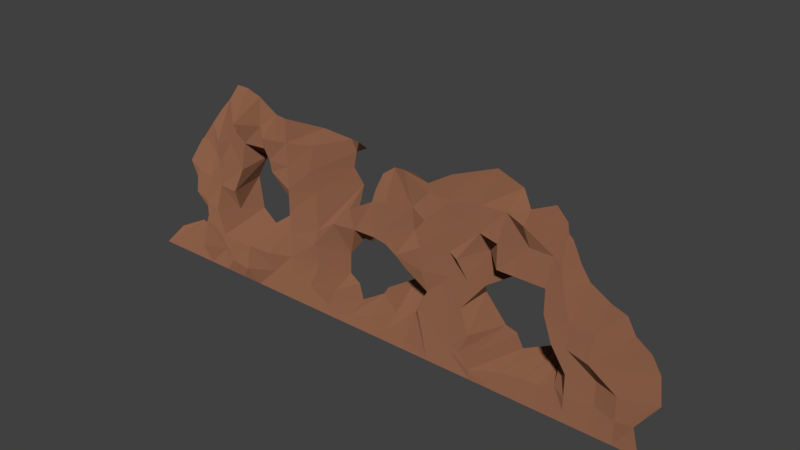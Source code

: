 # Source: stone_bg_mountain_large.blend  (saved by Blender 2.79.0; exported with 4.5.12 LTS)
import bpy
from mathutils import Matrix  # noqa: F401  (used for matrix-valued properties, if any)

bpy.ops.wm.read_factory_settings(use_empty=True)
scene = bpy.context.scene
scene.name = 'Scene'

# ---- collections
col_collection_1 = bpy.data.collections.new('Collection 1'); scene.collection.children.link(col_collection_1)

# ---- materials (node trees are filled in below, after node groups)
mat_stone_010 = bpy.data.materials.new('Stone.010')
mat_stone_010.alpha_threshold = 0.0
mat_stone_010.roughness = 0.5

# ---- material node trees
mat_stone_010.use_nodes = True; mat_stone_010.node_tree.nodes.clear()
_N = mat_stone_010.node_tree.nodes; _L = mat_stone_010.node_tree.links
n0 = _N.new('ShaderNodeOutputMaterial'); n0.name = 'Material Output'; n0.location = (300, 300)
n1 = _N.new('ShaderNodeBsdfDiffuse'); n1.name = 'Diffuse BSDF'; n1.location = (10, 300)
n1.inputs[0].default_value = (0.2598, 0.1153, 0.06434, 1.0)
n1.inputs[1].default_value = 0.8333
_L.new(n1.outputs[0], n0.inputs[0])
n0.is_active_output = True

# ---- world
world_world = bpy.data.worlds.new('World'); scene.world = world_world
world_world.color = (0.05088, 0.05088, 0.05088)
world_world.use_sun_shadow = False
world_world.sun_shadow_jitter_overblur = 0.0
world_world.cycles.sampling_method = 'MANUAL'

# ---- meshes
me_plane_019 = bpy.data.meshes.new('Plane.019')
me_plane_019.from_pydata([(-1.0, -1.0, 0.0), (1.0, -1.0, 0.0), (-1.0, 1.0, 0.0), (1.0, 1.0, 0.0), (-1.0, 0.0, 0.0), (0.0, -1.0, 0.0), (1.0, 0.0, 0.0), (0.0, -5.964e-09, -0.8186), (-1.0, -0.5, 0.0), (0.5, -1.0, 0.0), (1.0, 0.5, 0.0), (-0.4556, 0.8247, -2.071), (-1.0, 0.5, 0.0), (-0.5, -1.0, 0.0), (1.0, -0.5, 0.0), (0.6022, 0.8968, 2.706e-08), (0.0, 0.5, -0.9521), (0.1015, -0.545, -1.308), (-0.5, -4.113e-09, -0.5645), (0.3699, 0.0, 0.0), (0.4612, -0.3426, -3.231), (-0.4379, -0.604, -1.621), (-0.4703, 0.5157, -2.318), (0.5, 0.5, -0.5234), (-1.0, -0.75, 0.0), (0.75, -1.0, 0.0), (1.0, 0.75, 0.0), (-0.75, 0.882, -1.68), (-1.0, 0.25, 0.0), (-0.25, -1.0, 0.0), (1.0, -0.25, 0.0), (0.1176, 0.7063, -0.7934), (-0.06964, -0.1156, -1.367), (-0.6455, -0.09916, -0.1681), (0.25, 0.07266, 0.0), (-1.0, -0.25, 0.0), (0.25, -1.0, 0.0), (1.0, 0.25, 0.0), (-0.25, 0.8909, -1.287), (-1.0, 0.75, 0.0), (-0.75, -1.0, 0.0), (1.0, -0.75, 0.0), (0.75, 0.8447, 4.072e-08), (-0.04568, 0.3584, -0.9296), (0.0, -0.678, -1.638), (-0.25, -5.877e-09, -0.8067), (0.75, 3.594e-09, 0.4934), (0.5, -0.1023, 0.0), (0.5, -0.6304, -0.8658), (0.25, -0.5, -2.792), (0.638, -0.5, 0.0), (-0.4807, -0.416, -1.945), (-0.5, -0.75, -0.6289), (-0.6634, -0.5, -0.3155), (-0.25, -0.6194, -1.149), (-0.423, 0.696, -2.241), (-0.3894, 0.3346, -2.602), (-0.75, 0.5, -0.3914), (0.4279, 0.863, -0.315), (0.5, 0.25, -0.7531), (0.25, 0.5, 0.0), (0.75, 0.5, 0.282), (0.75, 0.25, 0.652), (0.25, 0.25, 0.0), (0.25, 0.8037, -0.8339), (-0.25, 0.25, -0.3833), (-0.75, 0.25, -0.8022), (-0.75, 0.75, -0.6246), (-0.1644, -0.75, -0.8718), (-0.75, -0.75, 0.0), (-0.6742, -0.25, 0.0), (0.6944, -0.7129, -9.721e-09), (0.25, -0.75, -0.966), (0.75, -0.25, 0.0), (-0.323, -0.2037, -2.139), (-0.2822, 0.7685, -2.208), (0.75, 0.75, 0.0), (0.0, -0.839, -0.1955), (0.5, -0.875, 0.0), (-0.5, -0.875, 0.0), (-0.2072, -0.875, -0.1204), (0.25, -0.875, 0.0), (1.0, -1.0, -7.226e-05), (3.0, -1.0, -7.27e-05), (1.0, 1.0, -7.226e-05), (1.0, -1.341e-07, -7.226e-05), (2.0, -1.0, -7.248e-05), (2.935, -0.1019, -1.098), (1.892, 0.8848, -1.671), (2.0, 0.0, -7.248e-05), (1.0, -0.5, -7.226e-05), (2.5, -1.0, -7.259e-05), (1.498, 0.8891, -2.267), (1.0, 0.5, -7.226e-05), (1.5, -1.0, -7.237e-05), (3.148, -0.4137, -7.274e-05), (2.0, 0.5, -0.6979), (2.087, -0.3701, -4.161), (1.505, 0.07121, -1.648), (2.5, 6.706e-08, -7.259e-05), (2.5, -0.5, -0.5266), (1.483, -0.5963, -2.47), (1.5, 0.5, -7.237e-05), (1.0, -0.75, -7.226e-05), (2.75, -1.0, -7.265e-05), (1.25, 1.015, -1.997), (1.0, 0.25, -7.226e-05), (1.75, -1.0, -7.242e-05), (3.043, -0.25, -0.9676), (2.0, 0.75, -1.772), (2.064, -0.2135, -1.951), (1.331, -0.01392, -0.6151), (2.25, 3.353e-08, -7.254e-05), (1.001, -0.25, -7.226e-05), (2.25, -1.0, -7.254e-05), (1.75, 0.8654, -0.6329), (1.0, 0.75, -7.226e-05), (1.25, -1.0, -7.231e-05), (2.964, -0.6621, 0.437), (2.0, 0.25, -7.248e-05), (2.024, -0.557, -3.381), (1.855, 0.1129, -4.284), (2.764, 1.025e-07, -1.191), (2.5, -0.25, 0.471), (2.5, -0.75, -0.5266), (2.25, -0.5, -7.254e-05), (2.75, -0.5, -7.265e-05), (1.579, -0.7102, -2.261), (1.414, -0.5, -1.972), (1.5, 0.75, -0.7429), (1.5, 0.25, -7.237e-05), (1.267, 0.5, -0.3937), (1.75, 0.5, -0.6979), (2.547, 0.25, -0.8423), (2.25, 0.5, -0.8308), (2.687, 0.1713, -1.052), (2.307, 0.3357, -1.189), (2.139, 0.6905, -0.9642), (1.75, 0.25, -7.242e-05), (1.25, 0.25, -1.599), (1.25, 0.75, -0.6406), (1.86, -0.6601, -3.658), (1.25, -0.75, -0.4054), (1.163, -0.25, -2.126), (2.75, -0.75, -7.265e-05), (2.25, -0.75, -7.254e-05), (2.25, -0.25, -7.254e-05), (2.699, -0.25, -7.264e-05), (1.75, 0.75, -7.242e-05), (2.141, 1.885e-08, -7.251e-05), (2.104, -0.4431, -0.7632), (2.141, 0.5, -7.251e-05), (2.141, -1.0, -7.251e-05), (2.173, 0.2982, -7.252e-05), (2.078, 0.7165, -1.114), (2.08, -0.5435, -1.24), (2.111, -0.234, 0.204), (1.166, -0.00697, -0.3079), (1.254, -0.5, 0.2805), (1.125, 0.25, 0.4272), (1.959, -0.7688, -0.2931), (1.125, -0.75, -7.228e-05), (1.161, -0.25, 0.2104), (1.539, -0.8227, -0.3254), (1.777, -0.7979, -0.5172), (1.25, -0.8764, 0.1824), (2.25, -0.8764, -7.254e-05), (2.071, -0.7553, -0.8061), (1.0, -1.341e-07, -2.25), (1.0, -0.5, -2.25), (1.0, 0.5, -2.25), (1.0, -0.75, -2.25), (1.0, 0.25, -2.25), (1.001, -0.25, -2.25), (1.0, 0.75, -2.25), (-3.0, -1.0, 1.177e-06), (-1.0, -1.0, 7.302e-07), (-1.0, 1.0, 7.302e-07), (-2.75, -5.774e-07, -1.431), (-2.0, -1.0, 9.537e-07), (-1.0, -3.427e-07, 7.302e-07), (-2.032, 1.004, -2.115), (-2.0, -4.768e-07, 9.537e-07), (-1.5, -1.0, 8.419e-07), (-1.0, 0.5, 7.302e-07), (-2.5, -1.0, 1.065e-06), (-1.0, -0.5, 7.302e-07), (-1.5, 1.055, -0.9402), (-2.0, 0.5, 9.537e-07), (-2.0, -0.5, 0.4927), (-2.5, -5.439e-07, -0.8242), (-1.5, -0.5, 0.6744), (-2.383, -0.4488, -0.8081), (-2.5, 0.4225, -2.499), (-1.5, 0.5, -1.018), (-3.0, -0.8922, -1.391), (-1.25, -1.0, 7.86e-07), (-1.0, 0.75, 7.302e-07), (-3.0, 0.06553, -3.735), (-2.25, -1.0, 1.01e-06), (-1.0, -0.25, 7.302e-07), (-1.698, 1.093, -1.103), (-2.067, 0.8683, -1.568), (-2.0, -0.25, 0.4927), (-2.75, -5.774e-07, -1.431), (-1.872, -4.596e-07, -2.521), (-1.75, -1.0, 8.978e-07), (-1.0, 0.25, 7.302e-07), (-2.75, -1.0, 1.121e-06), (-1.0, -0.75, 7.302e-07), (-1.25, 0.9416, -0.765), (-2.0, 0.25, 9.537e-07), (-2.0, -0.75, 9.537e-07), (-2.17, 0.05136, -0.04218), (-1.111, -3.576e-07, -1.033), (-1.501, -0.3888, -1.672), (-1.5, -0.75, 0.9537), (-1.75, -0.5, 0.7649), (-1.25, -0.5, 0.5951), (-2.5, -0.25, -0.482), (-2.455, -0.6346, -0.8081), (-2.25, -0.5, 1.01e-06), (-2.59, 0.3037, -1.954), (-2.308, 0.5589, -1.286), (-1.5, 0.75, -0.8003), (-1.568, 0.3285, -6.049), (-1.75, 0.5, -0.825), (-1.25, 0.5, 7.86e-07), (-1.26, 0.3525, -0.2192), (-1.772, 0.2415, -2.824), (-1.75, 0.75, 8.978e-07), (-2.25, 0.25, -1.075), (-2.678, 0.2024, -3.751), (-2.25, -0.75, 0.6106), (-2.651, -0.7113, -1.536), (-2.67, -0.1647, -1.431), (-1.25, -0.75, 7.86e-07), (-1.75, -0.75, 0.7649), (-1.787, -0.3388, -2.327), (-1.25, -0.1857, -3.899), (-2.25, -0.25, 1.01e-06), (-2.251, 0.6994, -1.793), (-1.25, 0.75, 0.442), (-1.781, -4.475e-07, 0.08343), (-1.878, -0.5, 0.6257), (-1.878, 0.5, -0.4031), (-1.708, 0.2459, -0.2719), (-1.896, -0.2934, -0.8849)], [], [(76, 26, 3, 42), (74, 32, 7, 45), (73, 30, 6, 46), (72, 48, 20, 49), (71, 41, 14, 50), (70, 51, 18, 33), (69, 52, 21, 53), (67, 55, 11, 27), (66, 56, 22, 57), (63, 59, 23, 60), (62, 37, 10, 61), (59, 62, 61, 23), (19, 46, 62, 59), (46, 6, 37, 62), (43, 63, 60, 16), (7, 34, 63, 43), (34, 19, 59, 63), (16, 60, 64, 31), (60, 23, 58, 64), (18, 45, 65, 56), (45, 7, 43, 65), (28, 66, 57, 12), (4, 33, 66, 28), (33, 18, 56, 66), (39, 67, 27, 2), (12, 57, 67, 39), (57, 22, 55, 67), (52, 68, 54, 21), (79, 80, 68, 52), (80, 77, 44, 68), (24, 69, 53, 8), (40, 13, 79, 52, 69), (35, 70, 33, 4), (8, 53, 70, 35), (53, 21, 51, 70), (48, 71, 50, 20), (9, 25, 71, 48, 78), (44, 72, 49, 17), (77, 81, 72, 44), (81, 78, 48, 72), (47, 73, 46, 19), (20, 50, 73, 47), (50, 14, 30, 73), (51, 74, 45, 18), (55, 75, 38, 11), (58, 76, 42, 15), (23, 61, 76, 58), (61, 10, 26, 76), (36, 9, 78, 81), (5, 36, 81, 77), (29, 5, 77, 80), (13, 29, 80, 79), (25, 1, 41, 71), (0, 40, 69, 24), (148, 109, 88, 115), (121, 110, 89), (147, 108, 87, 122), (146, 123, 99, 112), (145, 124, 100, 125), (144, 118, 95, 126), (142, 127, 101, 128), (140, 129, 92, 105), (139, 130, 102, 131), (138, 119, 96, 132), (99, 122, 135, 133), (153, 136, 134, 151), (149, 112, 136, 153), (112, 99, 133, 136), (151, 134, 137, 154), (130, 138, 132, 102), (98, 121, 138, 130), (121, 89, 119, 138), (86, 152, 167, 160), (157, 111, 139, 159), (111, 98, 130, 139), (106, 159, 139, 131, 93), (116, 140, 105, 84), (131, 102, 129, 140), (163, 164, 141, 127), (164, 160, 120, 141), (161, 142, 128, 158), (165, 163, 127, 142), (162, 143, 111, 157), (158, 128, 143, 162), (124, 144, 126, 100), (104, 83, 118, 144), (114, 91, 124, 145, 166), (155, 145, 125, 150), (167, 166, 145, 155), (156, 146, 112, 149), (150, 125, 146, 156), (125, 100, 123, 146), (123, 147, 122, 99), (100, 126, 147, 123), (126, 95, 108, 147), (129, 148, 115, 92), (102, 132, 148, 129), (132, 96, 109, 148), (97, 150, 156, 110), (110, 156, 149, 89), (160, 167, 155, 120), (120, 155, 150, 97), (96, 151, 154, 109), (89, 149, 153, 119), (119, 153, 151, 96), (90, 158, 162, 113), (113, 162, 157, 85), (103, 161, 158, 90), (152, 114, 166, 167), (85, 157, 159, 106), (82, 117, 165, 142, 161, 103), (93, 131, 140, 116), (117, 94, 163, 165), (107, 86, 160, 164), (94, 107, 164, 163), (91, 104, 144, 124), (113, 85, 106, 93, 116, 84, 174, 170, 172, 168, 173, 169, 171, 82, 103, 90), (242, 197, 177, 210), (240, 203, 182, 213), (239, 200, 180, 214), (237, 216, 191, 217), (236, 209, 186, 218), (235, 219, 190, 204), (233, 212, 189, 221), (231, 211, 188, 223), (230, 224, 187, 201), (229, 225, 194, 226), (228, 207, 184, 227), (225, 228, 227, 194), (214, 180, 207, 228), (246, 229, 226, 245), (243, 205, 229, 246), (226, 194, 224, 230), (222, 231, 223, 193), (190, 213, 231, 222), (213, 182, 211, 231), (178, 204, 232, 198), (204, 190, 222, 232), (220, 233, 221, 192), (185, 199, 233, 220), (199, 179, 212, 233), (175, 208, 234, 195), (208, 185, 220, 234), (216, 236, 218, 191), (183, 196, 236, 216), (196, 176, 209, 236), (202, 230, 201, 181), (206, 183, 216, 237), (247, 238, 205, 243), (244, 217, 238, 247), (217, 191, 215, 238), (191, 218, 239, 215), (218, 186, 200, 239), (219, 240, 213, 190), (192, 221, 240, 219), (221, 189, 203, 240), (223, 188, 202, 241), (224, 242, 210, 187), (194, 227, 242, 224), (227, 184, 197, 242), (189, 244, 247, 203), (203, 247, 243, 182), (182, 243, 246, 211), (211, 246, 245, 188), (179, 206, 237, 212), (212, 237, 217, 244, 189), (188, 245, 226, 230, 202)])
me_plane_019.materials.append(mat_stone_010)
me_plane_019.use_remesh_preserve_volume = False
me_plane_019.use_remesh_preserve_attributes = False
me_plane_019.use_mirror_vertex_groups = False
me_plane_019.update()

# ---- objects
ob_plane_018 = bpy.data.objects.new('Plane.018', me_plane_019)

# ---- transforms, parenting, visibility, modifiers, constraints
ob_plane_018.location = (0.0, 0.0, 0.0)
ob_plane_018.rotation_euler = (1.571, -0.0, 0.0)
ob_plane_018.scale = (6.0, 6.0, 1.0)
ob_plane_018.lineart.crease_threshold = 0.0

# ---- collection membership
col_collection_1.objects.link(ob_plane_018)

# ---- scene / render settings (as saved in the file)
scene.frame_start = 1; scene.frame_end = 250; scene.frame_set(1)
scene.render.engine = 'CYCLES'
scene.render.resolution_percentage = 50
scene.render.dither_intensity = 0.0
scene.cycles.use_denoising = False
scene.cycles.samples = 128
scene.cycles.sampling_pattern = 'TABULATED_SOBOL'
scene.cycles.use_adaptive_sampling = False
scene.cycles.use_light_tree = False
scene.cycles.blur_glossy = 0.0
scene.cycles.sample_clamp_indirect = 0.0
scene.view_settings.view_transform = 'Standard'
bpy.context.view_layer.update()

# ---- added for rendering (the .blend has no active camera and no usable light): camera, sun
cam_auto = bpy.data.cameras.new('AutoCamera')
cam_auto.lens = 50.0
cam_auto.sensor_width = 36.0
cam_auto.clip_end = 1000.0
ob_auto_camera = bpy.data.objects.new('AutoCamera', cam_auto)
scene.collection.objects.link(ob_auto_camera)
ob_auto_camera.location = (37.0726, -41.4075, 29.5827)
ob_auto_camera.rotation_euler = (1.09748, -7.21219e-08, 0.694738)
scene.camera = ob_auto_camera
light_auto_sun = bpy.data.lights.new('AutoSun', 'SUN')
light_auto_sun.energy = 3.0
light_auto_sun.angle = 0.0523599
ob_auto_sun = bpy.data.objects.new('AutoSun', light_auto_sun)
scene.collection.objects.link(ob_auto_sun)
ob_auto_sun.rotation_euler = (0.872665, 0.174533, 0.523599)
bpy.context.view_layer.update()
